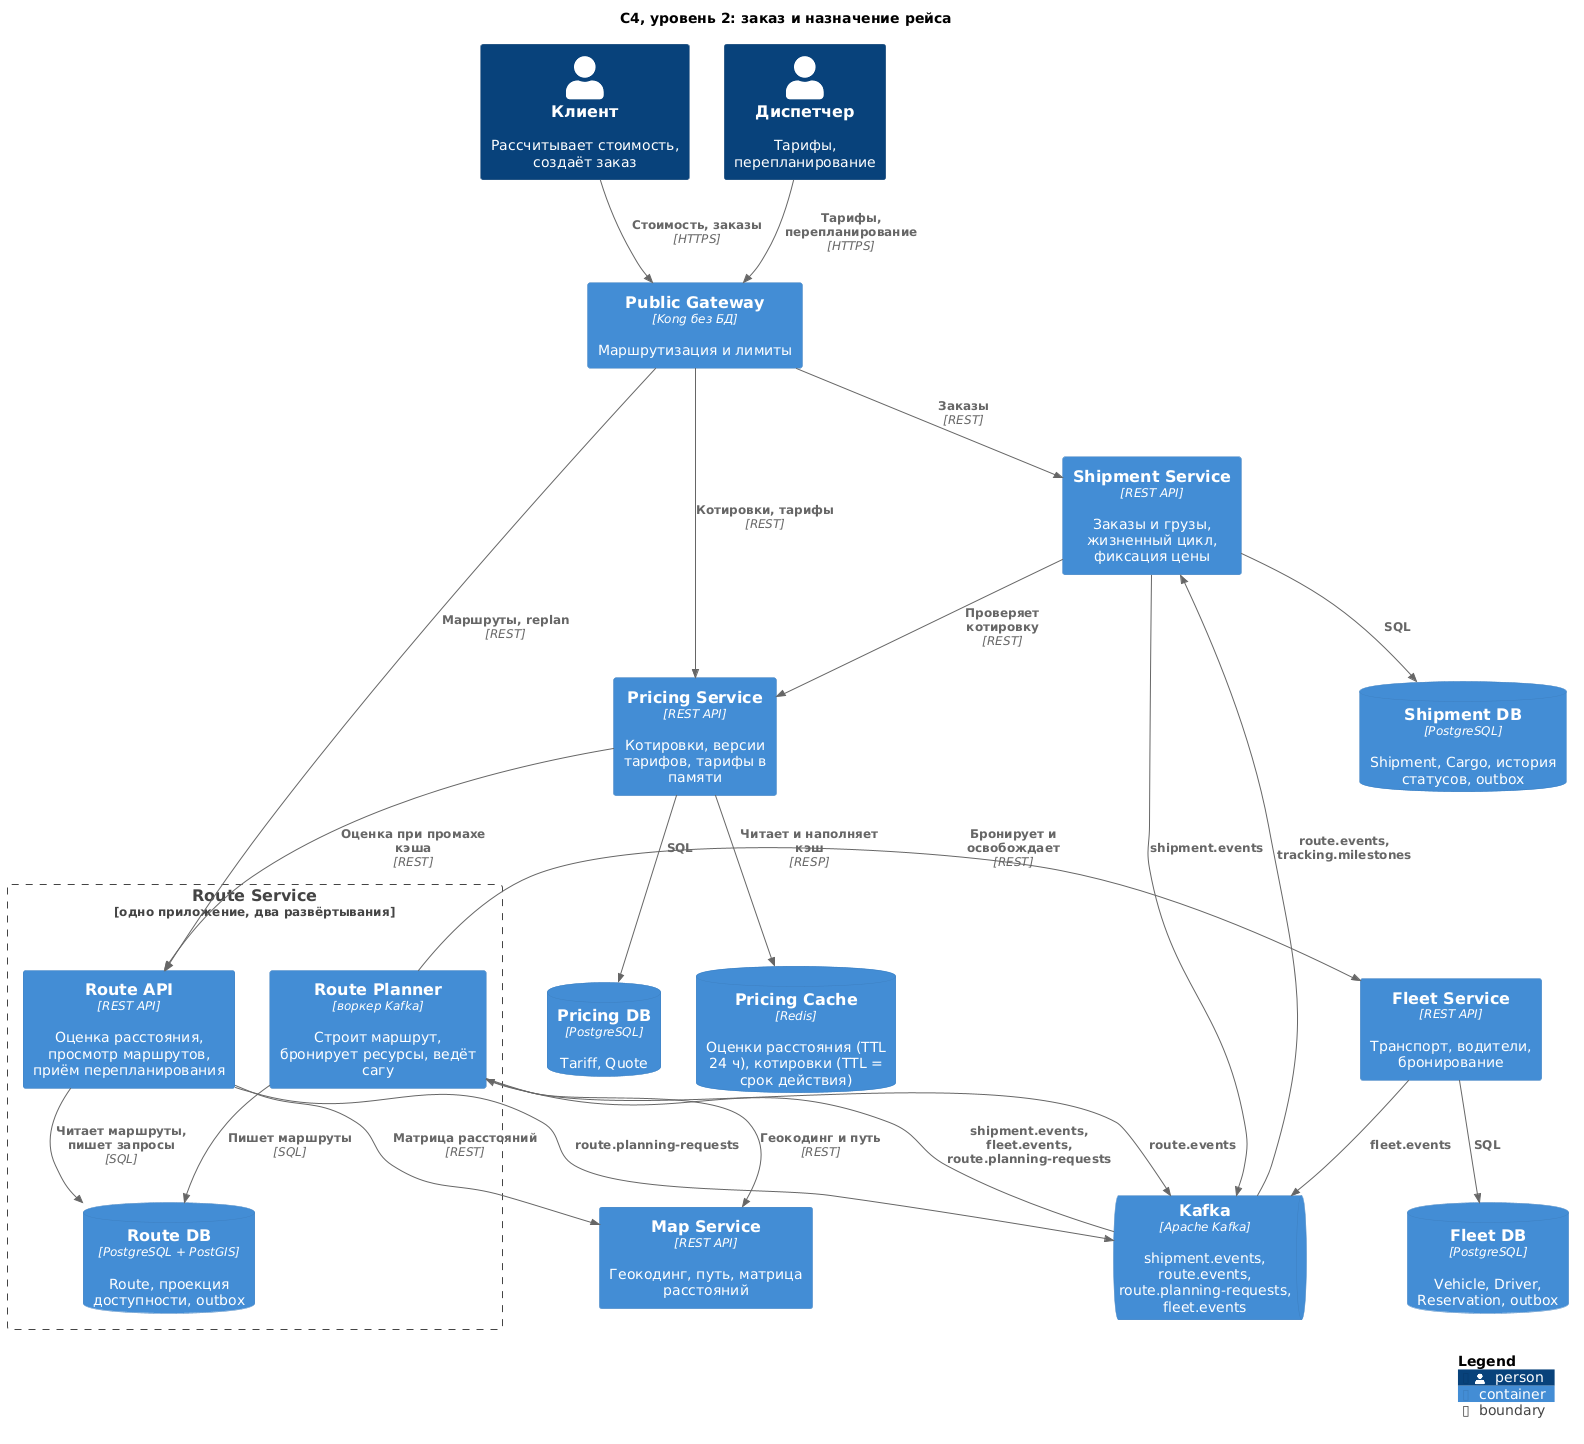

The diagram above was rendered by PlantUML. Its source (embedded in the PNG):
@startuml c4-container-orders
!include <C4/C4_Container>

title C4, уровень 2: заказ и назначение рейса

Person(customer, "Клиент", "Рассчитывает стоимость, создаёт заказ")
Person(dispatcher, "Диспетчер", "Тарифы, перепланирование")

Container(public_gw, "Public Gateway", "Kong без БД", "Маршрутизация и лимиты")

Container(shipment_svc, "Shipment Service", "REST API", "Заказы и грузы, жизненный цикл, фиксация цены")
ContainerDb(shipment_db, "Shipment DB", "PostgreSQL", "Shipment, Cargo, история статусов, outbox")

Container(pricing_svc, "Pricing Service", "REST API", "Котировки, версии тарифов, тарифы в памяти")
ContainerDb(pricing_db, "Pricing DB", "PostgreSQL", "Tariff, Quote")
ContainerDb(pricing_cache, "Pricing Cache", "Redis", "Оценки расстояния (TTL 24 ч), котировки (TTL = срок действия)")

Boundary(route_group, "Route Service", "одно приложение, два развёртывания") {
  Container(route_api, "Route API", "REST API", "Оценка расстояния, просмотр маршрутов, приём перепланирования")
  Container(route_planner, "Route Planner", "воркер Kafka", "Строит маршрут, бронирует ресурсы, ведёт сагу")
  ContainerDb(route_db, "Route DB", "PostgreSQL + PostGIS", "Route, проекция доступности, outbox")
}

Container(fleet_svc, "Fleet Service", "REST API", "Транспорт, водители, бронирование")
ContainerDb(fleet_db, "Fleet DB", "PostgreSQL", "Vehicle, Driver, Reservation, outbox")

Container(map_svc, "Map Service", "REST API", "Геокодинг, путь, матрица расстояний")
ContainerQueue(kafka, "Kafka", "Apache Kafka", "shipment.events, route.events, route.planning-requests, fleet.events")

Rel(customer, public_gw, "Стоимость, заказы", "HTTPS")
Rel(dispatcher, public_gw, "Тарифы, перепланирование", "HTTPS")
Rel(public_gw, shipment_svc, "Заказы", "REST")
Rel(public_gw, pricing_svc, "Котировки, тарифы", "REST")
Rel(public_gw, route_api, "Маршруты, replan", "REST")

Rel(shipment_svc, pricing_svc, "Проверяет котировку", "REST")
Rel(pricing_svc, pricing_cache, "Читает и наполняет кэш", "RESP")
Rel(pricing_svc, route_api, "Оценка при промахе кэша", "REST")
Rel(route_api, map_svc, "Матрица расстояний", "REST")
Rel(route_planner, map_svc, "Геокодинг и путь", "REST")
Rel(route_planner, fleet_svc, "Бронирует и освобождает", "REST")

Rel(shipment_svc, shipment_db, "SQL")
Rel(pricing_svc, pricing_db, "SQL")
Rel(route_api, route_db, "Читает маршруты, пишет запросы", "SQL")
Rel(route_planner, route_db, "Пишет маршруты", "SQL")
Rel(fleet_svc, fleet_db, "SQL")

Rel(shipment_svc, kafka, "shipment.events")
Rel(kafka, shipment_svc, "route.events, tracking.milestones")
Rel(route_api, kafka, "route.planning-requests")
Rel(kafka, route_planner, "shipment.events, fleet.events, route.planning-requests")
Rel(route_planner, kafka, "route.events")
Rel(fleet_svc, kafka, "fleet.events")

SHOW_LEGEND()
@enduml